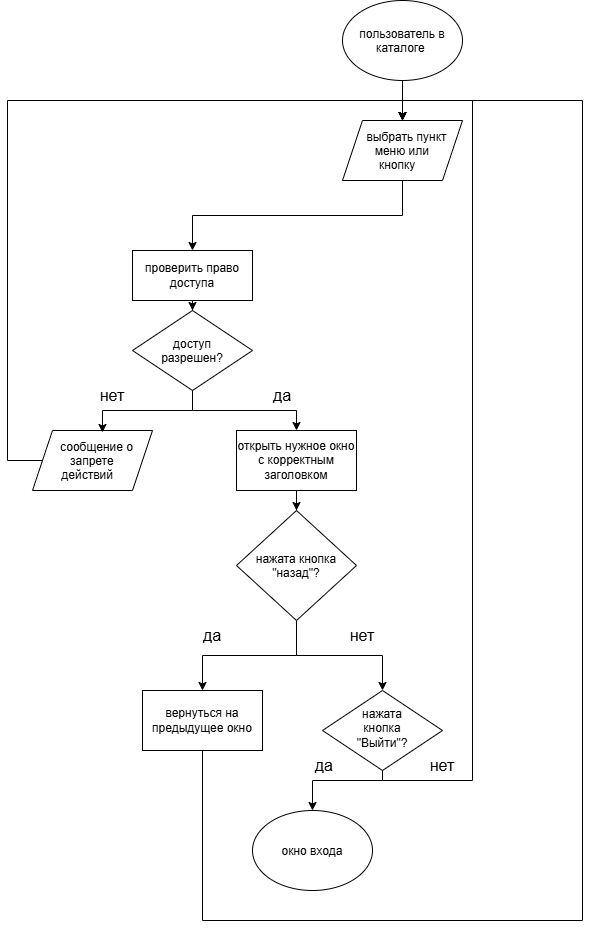

The diagram above was exported from draw.io. Its source (the exported page's mxGraphModel, read from the mxfile embedded in the PNG):
<mxGraphModel dx="2320" dy="962" grid="1" gridSize="10" guides="1" tooltips="1" connect="1" arrows="1" fold="1" page="1" pageScale="1" pageWidth="827" pageHeight="1169" math="0" shadow="0">
  <root>
    <mxCell id="0" />
    <mxCell id="1" parent="0" />
    <mxCell id="L_3xk7PX3v9-2MCxwscz-11" edge="1" parent="1" source="L_3xk7PX3v9-2MCxwscz-1" style="edgeStyle=orthogonalEdgeStyle;rounded=0;orthogonalLoop=1;jettySize=auto;html=1;" target="L_3xk7PX3v9-2MCxwscz-2" value="">
      <mxGeometry relative="1" as="geometry" />
    </mxCell>
    <mxCell id="L_3xk7PX3v9-2MCxwscz-1" parent="1" style="ellipse;whiteSpace=wrap;html=1;shapeInside=1;" value="пользователь в каталоге&amp;nbsp;" vertex="1">
      <mxGeometry height="80" width="120" x="340" y="10" as="geometry" />
    </mxCell>
    <mxCell id="L_3xk7PX3v9-2MCxwscz-12" edge="1" parent="1" source="L_3xk7PX3v9-2MCxwscz-2" style="edgeStyle=orthogonalEdgeStyle;rounded=0;orthogonalLoop=1;jettySize=auto;html=1;exitX=0.5;exitY=1;exitDx=0;exitDy=0;entryX=0.5;entryY=0;entryDx=0;entryDy=0;" target="L_3xk7PX3v9-2MCxwscz-3">
      <mxGeometry relative="1" as="geometry" />
    </mxCell>
    <mxCell id="L_3xk7PX3v9-2MCxwscz-2" parent="1" style="shape=parallelogram;perimeter=parallelogramPerimeter;whiteSpace=wrap;html=1;shapeInside=1;fixedSize=1;" value="выбрать пункт меню или кнопку" vertex="1">
      <mxGeometry height="60" width="120" x="340" y="130" as="geometry" />
    </mxCell>
    <mxCell id="L_3xk7PX3v9-2MCxwscz-13" edge="1" parent="1" source="L_3xk7PX3v9-2MCxwscz-3" style="edgeStyle=orthogonalEdgeStyle;rounded=0;orthogonalLoop=1;jettySize=auto;html=1;" target="L_3xk7PX3v9-2MCxwscz-4" value="">
      <mxGeometry relative="1" as="geometry" />
    </mxCell>
    <mxCell id="L_3xk7PX3v9-2MCxwscz-3" parent="1" style="rounded=0;whiteSpace=wrap;html=1;" value="проверить право доступа" vertex="1">
      <mxGeometry height="50" width="120" x="130" y="260" as="geometry" />
    </mxCell>
    <mxCell id="L_3xk7PX3v9-2MCxwscz-15" edge="1" parent="1" source="L_3xk7PX3v9-2MCxwscz-4" style="edgeStyle=orthogonalEdgeStyle;rounded=0;orthogonalLoop=1;jettySize=auto;html=1;exitX=0.5;exitY=1;exitDx=0;exitDy=0;entryX=0.5;entryY=0;entryDx=0;entryDy=0;" target="L_3xk7PX3v9-2MCxwscz-5">
      <mxGeometry relative="1" as="geometry" />
    </mxCell>
    <mxCell id="L_3xk7PX3v9-2MCxwscz-4" parent="1" style="rhombus;whiteSpace=wrap;html=1;shapeInside=1;" value="доступ разрешен?" vertex="1">
      <mxGeometry height="80" width="120" x="130" y="320" as="geometry" />
    </mxCell>
    <mxCell id="L_3xk7PX3v9-2MCxwscz-16" edge="1" parent="1" source="L_3xk7PX3v9-2MCxwscz-5" style="edgeStyle=orthogonalEdgeStyle;rounded=0;orthogonalLoop=1;jettySize=auto;html=1;" target="L_3xk7PX3v9-2MCxwscz-7" value="">
      <mxGeometry relative="1" as="geometry" />
    </mxCell>
    <mxCell id="L_3xk7PX3v9-2MCxwscz-5" parent="1" style="rounded=0;whiteSpace=wrap;html=1;" value="открыть нужное окно с корректным заголовком" vertex="1">
      <mxGeometry height="60" width="120" x="234" y="440" as="geometry" />
    </mxCell>
    <mxCell id="L_3xk7PX3v9-2MCxwscz-20" edge="1" parent="1" style="edgeStyle=orthogonalEdgeStyle;rounded=0;orthogonalLoop=1;jettySize=auto;html=1;entryX=0.5;entryY=0;entryDx=0;entryDy=0;" target="L_3xk7PX3v9-2MCxwscz-2">
      <mxGeometry relative="1" as="geometry">
        <Array as="points">
          <mxPoint x="85" y="440" />
          <mxPoint x="85" y="470" />
          <mxPoint x="5" y="470" />
          <mxPoint x="5" y="110" />
          <mxPoint x="400" y="110" />
        </Array>
        <mxPoint x="100" y="440" as="sourcePoint" />
        <mxPoint x="395" y="120" as="targetPoint" />
      </mxGeometry>
    </mxCell>
    <mxCell id="L_3xk7PX3v9-2MCxwscz-6" parent="1" style="shape=parallelogram;perimeter=parallelogramPerimeter;whiteSpace=wrap;html=1;shapeInside=1;fixedSize=1;" value="сообщение о запрете действий" vertex="1">
      <mxGeometry height="60" width="120" x="30" y="440" as="geometry" />
    </mxCell>
    <mxCell id="L_3xk7PX3v9-2MCxwscz-17" edge="1" parent="1" source="L_3xk7PX3v9-2MCxwscz-7" style="edgeStyle=orthogonalEdgeStyle;rounded=0;orthogonalLoop=1;jettySize=auto;html=1;" target="L_3xk7PX3v9-2MCxwscz-8" value="">
      <mxGeometry relative="1" as="geometry" />
    </mxCell>
    <mxCell id="L_3xk7PX3v9-2MCxwscz-18" edge="1" parent="1" source="L_3xk7PX3v9-2MCxwscz-7" style="edgeStyle=orthogonalEdgeStyle;rounded=0;orthogonalLoop=1;jettySize=auto;html=1;exitX=0.5;exitY=1;exitDx=0;exitDy=0;" target="L_3xk7PX3v9-2MCxwscz-9">
      <mxGeometry relative="1" as="geometry" />
    </mxCell>
    <mxCell id="L_3xk7PX3v9-2MCxwscz-7" parent="1" style="rhombus;whiteSpace=wrap;html=1;shapeInside=1;" value="нажата кнопка &quot;назад&quot;?" vertex="1">
      <mxGeometry height="110" width="120" x="234" y="520" as="geometry" />
    </mxCell>
    <mxCell id="L_3xk7PX3v9-2MCxwscz-23" edge="1" parent="1" style="edgeStyle=orthogonalEdgeStyle;rounded=0;orthogonalLoop=1;jettySize=auto;html=1;exitX=0.5;exitY=1;exitDx=0;exitDy=0;entryX=0.5;entryY=1;entryDx=0;entryDy=0;">
      <mxGeometry relative="1" as="geometry">
        <Array as="points">
          <mxPoint x="200" y="930" />
          <mxPoint x="580" y="930" />
          <mxPoint x="580" y="110" />
          <mxPoint x="400" y="110" />
        </Array>
        <mxPoint x="200" y="700" as="sourcePoint" />
        <mxPoint x="400" y="130" as="targetPoint" />
      </mxGeometry>
    </mxCell>
    <mxCell id="L_3xk7PX3v9-2MCxwscz-8" parent="1" style="rounded=0;whiteSpace=wrap;html=1;" value="вернуться на предыдущее окно" vertex="1">
      <mxGeometry height="60" width="120" x="140" y="700" as="geometry" />
    </mxCell>
    <mxCell id="L_3xk7PX3v9-2MCxwscz-19" edge="1" parent="1" source="L_3xk7PX3v9-2MCxwscz-9" style="edgeStyle=orthogonalEdgeStyle;rounded=0;orthogonalLoop=1;jettySize=auto;html=1;exitX=0.5;exitY=1;exitDx=0;exitDy=0;entryX=0.5;entryY=0;entryDx=0;entryDy=0;" target="L_3xk7PX3v9-2MCxwscz-10">
      <mxGeometry relative="1" as="geometry">
        <Array as="points">
          <mxPoint x="380" y="790" />
          <mxPoint x="310" y="790" />
        </Array>
      </mxGeometry>
    </mxCell>
    <mxCell id="L_3xk7PX3v9-2MCxwscz-9" parent="1" style="rhombus;whiteSpace=wrap;html=1;shapeInside=1;" value="&lt;div&gt;&lt;br&gt;&lt;/div&gt;&lt;div&gt;нажата кнопка &quot;Выйти&quot;?&lt;/div&gt;" vertex="1">
      <mxGeometry height="80" width="120" x="320" y="700" as="geometry" />
    </mxCell>
    <mxCell id="L_3xk7PX3v9-2MCxwscz-10" parent="1" style="ellipse;whiteSpace=wrap;html=1;shapeInside=1;" value="окно входа" vertex="1">
      <mxGeometry height="80" width="120" x="250" y="820" as="geometry" />
    </mxCell>
    <mxCell id="L_3xk7PX3v9-2MCxwscz-14" edge="1" parent="1" source="L_3xk7PX3v9-2MCxwscz-4" style="edgeStyle=orthogonalEdgeStyle;rounded=0;orthogonalLoop=1;jettySize=auto;html=1;exitX=0.5;exitY=1;exitDx=0;exitDy=0;entryX=0.583;entryY=0.033;entryDx=0;entryDy=0;entryPerimeter=0;" target="L_3xk7PX3v9-2MCxwscz-6">
      <mxGeometry relative="1" as="geometry">
        <mxPoint x="98.04" y="430" as="targetPoint" />
      </mxGeometry>
    </mxCell>
    <mxCell id="aBu3qHErs6qRpu0jAUPQ-1" parent="1" style="text;html=1;whiteSpace=wrap;strokeColor=none;fillColor=none;align=center;verticalAlign=middle;rounded=0;fontSize=16;" value="нет" vertex="1">
      <mxGeometry height="30" width="60" x="80" y="390" as="geometry" />
    </mxCell>
    <mxCell id="aBu3qHErs6qRpu0jAUPQ-2" parent="1" style="text;html=1;whiteSpace=wrap;strokeColor=none;fillColor=none;align=center;verticalAlign=middle;rounded=0;fontSize=16;" value="да" vertex="1">
      <mxGeometry height="30" width="60" x="250" y="390" as="geometry" />
    </mxCell>
    <mxCell id="aBu3qHErs6qRpu0jAUPQ-3" parent="1" style="text;html=1;whiteSpace=wrap;strokeColor=none;fillColor=none;align=center;verticalAlign=middle;rounded=0;fontSize=16;" value="да" vertex="1">
      <mxGeometry height="30" width="60" x="180" y="630" as="geometry" />
    </mxCell>
    <mxCell id="aBu3qHErs6qRpu0jAUPQ-4" parent="1" style="text;html=1;whiteSpace=wrap;strokeColor=none;fillColor=none;align=center;verticalAlign=middle;rounded=0;fontSize=16;" value="нет" vertex="1">
      <mxGeometry height="30" width="60" x="330" y="630" as="geometry" />
    </mxCell>
    <mxCell id="aBu3qHErs6qRpu0jAUPQ-5" parent="1" style="text;html=1;whiteSpace=wrap;strokeColor=none;fillColor=none;align=center;verticalAlign=middle;rounded=0;fontSize=16;" value="да&amp;nbsp;" vertex="1">
      <mxGeometry height="30" width="60" x="294" y="760" as="geometry" />
    </mxCell>
    <mxCell id="aBu3qHErs6qRpu0jAUPQ-7" edge="1" parent="1" style="edgeStyle=orthogonalEdgeStyle;rounded=0;orthogonalLoop=1;jettySize=auto;html=1;">
      <mxGeometry relative="1" as="geometry">
        <Array as="points">
          <mxPoint x="380" y="790" />
          <mxPoint x="470" y="790" />
          <mxPoint x="470" y="110" />
          <mxPoint x="400" y="110" />
        </Array>
        <mxPoint x="380" y="780" as="sourcePoint" />
        <mxPoint x="400" y="130" as="targetPoint" />
      </mxGeometry>
    </mxCell>
    <mxCell id="aBu3qHErs6qRpu0jAUPQ-9" parent="1" style="text;html=1;whiteSpace=wrap;strokeColor=none;fillColor=none;align=center;verticalAlign=middle;rounded=0;fontSize=16;" value="нет" vertex="1">
      <mxGeometry height="30" width="60" x="410" y="760" as="geometry" />
    </mxCell>
  </root>
</mxGraphModel>